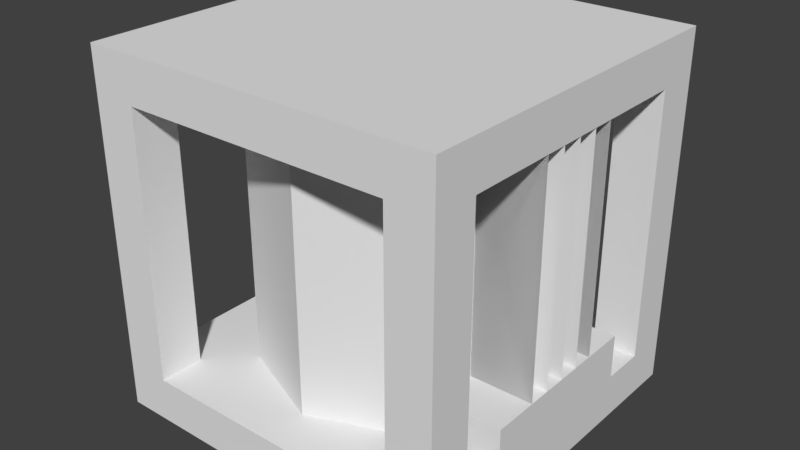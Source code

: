 # Source: thermal_heat_exchanger.blend  (saved by Blender 2.91.10; exported with 4.5.12 LTS)
import bpy
from mathutils import Matrix  # noqa: F401  (used for matrix-valued properties, if any)

bpy.ops.wm.read_factory_settings(use_empty=True)
scene = bpy.context.scene
scene.name = 'Scene'

# ---- collections
col_collection_1 = bpy.data.collections.new('Collection 1'); scene.collection.children.link(col_collection_1)

# ---- materials (node trees are filled in below, after node groups)
mat_thermal_heat_exchanger = bpy.data.materials.new('thermal_heat_exchanger')
mat_thermal_heat_exchanger.alpha_threshold = 0.0
mat_thermal_heat_exchanger.use_transparent_shadow = False
mat_thermal_heat_exchanger.roughness = 0.5

# ---- material node trees

# ---- world
world_world = bpy.data.worlds.new('World'); scene.world = world_world
world_world.color = (0.05088, 0.05088, 0.05088)
world_world.use_sun_shadow = False
world_world.sun_shadow_jitter_overblur = 0.0
world_world.cycles.sampling_method = 'MANUAL'

# ---- meshes
me_plane_001 = bpy.data.meshes.new('Plane.001')
me_plane_001.from_pydata([(-0.3125, -0.3125, 0.0), (0.3125, -0.3125, 0.0), (-0.3125, 0.3125, 0.0), (0.3125, 0.3125, 0.0), (0.3125, -0.4375, 0.375), (0.3125, 0.3125, 0.375), (0.3125, -0.4375, 0.5), (0.3125, 0.3125, 0.5), (1.788e-07, -0.4375, 0.375), (1.192e-07, 0.3125, 0.375), (1.937e-07, -0.4375, 0.5), (1.192e-07, 0.3125, 0.5), (-0.3125, -0.4375, 0.25), (-0.3125, -0.3125, 0.25), (-0.3125, -0.4375, -0.25), (-0.3125, -0.3125, -0.25), (0.3125, -0.4375, 0.25), (0.3125, -0.3125, 0.25), (0.3125, -0.4375, -0.25), (0.3125, -0.3125, -0.25), (-0.9375, -0.4375, -0.375), (-0.9375, 0.3125, -0.375), (-0.2746, -0.4375, -0.2652), (-0.2746, 0.3125, -0.2652), (0.0, -0.4375, 5.96e-08), (0.0, 0.3125, 0.0), (-0.2746, -0.4375, 0.2652), (-0.2746, 0.3125, 0.2652), (-0.9375, -0.4375, 0.375), (-0.9375, 0.3125, 0.375), (-1.6, -0.4375, 0.2652), (-1.6, 0.3125, 0.2652), (-1.875, -0.4375, 8.941e-08), (-1.875, 0.3125, 2.98e-08), (-1.6, -0.4375, -0.2652), (-1.6, 0.3125, -0.2652), (-2.188, 0.3125, 0.5), (-2.188, 0.4375, 0.5), (-2.188, 0.3125, -0.5), (-2.188, 0.4375, -0.5), (0.3125, 0.3125, 0.5), (0.3125, 0.4375, 0.5), (0.3125, 0.3125, -0.5), (0.3125, 0.4375, -0.5), (-2.188, -0.5625, 0.5), (-2.188, -0.4375, 0.5), (-2.188, -0.5625, -0.5), (-2.188, -0.4375, -0.5), (0.3125, -0.5625, 0.5), (0.3125, -0.4375, 0.5), (0.3125, -0.5625, -0.5), (0.3125, -0.4375, -0.5), (-0.3125, -0.3125, -0.0625), (0.3125, -0.3125, -0.0625), (-0.3125, 0.3125, -0.0625), (0.3125, 0.3125, -0.0625), (-0.3125, -0.3125, -0.125), (0.3125, -0.3125, -0.125), (-0.3125, 0.3125, -0.125), (0.3125, 0.3125, -0.125), (-0.3125, -0.3125, 0.125), (0.3125, -0.3125, 0.125), (-0.3125, 0.3125, 0.125), (0.3125, 0.3125, 0.125), (-0.3125, -0.3125, 0.0625), (0.3125, -0.3125, 0.0625), (-0.3125, 0.3125, 0.0625), (0.3125, 0.3125, 0.0625), (0.3125, -0.4375, -0.375), (0.3125, 0.3125, -0.375), (4.47e-08, -0.4375, -0.375), (1.192e-07, 0.3125, -0.375), (0.3125, -0.4375, -0.5), (0.3125, 0.3125, -0.5), (2.98e-08, -0.4375, -0.5), (1.192e-07, 0.3125, -0.5), (-1.875, -0.4375, 0.5), (-1.875, 0.3125, 0.5), (-2.188, -0.4375, 0.5), (-2.188, 0.3125, 0.5), (-1.875, -0.4375, 0.375), (-1.875, 0.3125, 0.375), (-2.188, -0.4375, 0.375), (-2.188, 0.3125, 0.375), (-1.875, -0.4375, -0.5), (-1.875, 0.3125, -0.5), (-1.875, -0.4375, -0.375), (-1.875, 0.3125, -0.375), (-2.188, -0.4375, -0.5), (-2.188, 0.3125, -0.5), (-2.188, -0.4375, -0.375), (-2.188, 0.3125, -0.375), (0.3125, -0.3125, -9.984e-06), (-0.3125, -0.3125, -9.962e-06), (0.3125, 0.3125, -1.004e-05), (-0.3125, 0.3125, -1.002e-05), (0.3125, -0.3125, 0.06249), (-0.3125, -0.3125, 0.06249), (0.3125, 0.3125, 0.06249), (-0.3125, 0.3125, 0.06249), (0.3125, -0.3125, 0.125), (-0.3125, -0.3125, 0.125), (0.3125, 0.3125, 0.125), (-0.3125, 0.3125, 0.125), (0.3125, -0.3125, -0.125), (-0.3125, -0.3125, -0.125), (0.3125, 0.3125, -0.125), (-0.3125, 0.3125, -0.125), (0.3125, -0.3125, -0.06251), (-0.3125, -0.3125, -0.06251), (0.3125, 0.3125, -0.06251), (-0.3125, 0.3125, -0.06251)], [], [(0, 1, 3, 2), (4, 5, 7, 6), (6, 7, 11, 10), (10, 11, 9, 8), (8, 9, 5, 4), (14, 15, 19, 18), (18, 19, 17, 16), (16, 17, 13, 12), (19, 15, 13, 17), (20, 21, 23, 22), (22, 23, 25, 24), (24, 25, 27, 26), (26, 27, 29, 28), (28, 29, 31, 30), (30, 31, 33, 32), (32, 33, 35, 34), (34, 35, 21, 20), (36, 37, 39, 38), (38, 39, 43, 42), (42, 43, 41, 40), (40, 41, 37, 36), (38, 42, 40, 36), (43, 39, 37, 41), (44, 45, 47, 46), (46, 47, 51, 50), (50, 51, 49, 48), (48, 49, 45, 44), (46, 50, 48, 44), (51, 47, 45, 49), (52, 53, 55, 54), (56, 57, 59, 58), (60, 61, 63, 62), (64, 65, 67, 66), (68, 69, 71, 70), (70, 71, 75, 74), (74, 75, 73, 72), (72, 73, 69, 68), (76, 77, 79, 78), (78, 79, 83, 82), (82, 83, 81, 80), (80, 81, 77, 76), (84, 85, 87, 86), (86, 87, 91, 90), (90, 91, 89, 88), (88, 89, 85, 84), (92, 93, 95, 94), (96, 97, 99, 98), (100, 101, 103, 102), (104, 105, 107, 106), (108, 109, 111, 110)])
_uv = me_plane_001.uv_layers.new(name='UVMap')
_uv.uv.foreach_set('vector', [0.0625, 0.125, 0.1875, 0.125, 0.1875, 0.4375, 0.0625, 0.4375, 0.0625, 0.0625, 0.0625, 0.4375, 0.0, 0.4375, 0.0, 0.0625, 0.0, 0.0625, 0.0, 0.4375, 0.0625, 0.4375, 0.0625, 0.0625, 0.0625, 0.0625, 0.0625, 0.4375, 0.0, 0.4375, 0.0, 0.0625, 0.0, 0.0625, 0.0, 0.4375, 0.0625, 0.4375, 0.0625, 0.0625, 0.875, 0.375, 0.875, 0.4375, 0.75, 0.4375, 0.75, 0.375, 0.75, 0.4375, 0.75, 0.5, 0.5, 0.5, 0.5, 0.4375, 0.875, 0.375, 0.875, 0.4375, 0.75, 0.4375, 0.75, 0.375, 0.5, 0.4375, 0.5, 0.3125, 0.75, 0.3125, 0.75, 0.4375, 0.1875, 0.4375, 0.1875, 0.0625, 0.3125, 0.0625, 0.3125, 0.4375, 0.1875, 0.4375, 0.1875, 0.0625, 0.3125, 0.0625, 0.3125, 0.4375, 0.1875, 0.4375, 0.1875, 0.0625, 0.3125, 0.0625, 0.3125, 0.4375, 0.1875, 0.4375, 0.1875, 0.0625, 0.3125, 0.0625, 0.3125, 0.4375, 0.1875, 0.4375, 0.1875, 0.0625, 0.3125, 0.0625, 0.3125, 0.4375, 0.1875, 0.4375, 0.1875, 0.0625, 0.3125, 0.0625, 0.3125, 0.4375, 0.1875, 0.4375, 0.1875, 0.0625, 0.3125, 0.0625, 0.3125, 0.4375, 0.1875, 0.4375, 0.1875, 0.0625, 0.3125, 0.0625, 0.3125, 0.4375, 0.5, 0.4375, 0.5, 0.5, 0.0, 0.5, 0.0, 0.4375, 0.5, 0.4375, 0.5, 0.5, 0.0, 0.5, 0.0, 0.4375, 0.5, 0.4375, 0.5, 0.5, 0.0, 0.5, 0.0, 0.4375, 0.5, 0.4375, 0.5, 0.5, 0.0, 0.5, 0.0, 0.4375, 0.0, 0.5, 0.5, 0.5, 0.5, 1.0, 9.998e-05, 0.9999, 0.9999, 0.9999, 0.5, 1.0, 0.5, 0.5, 1.0, 0.5, 0.5, 0.4375, 0.5, 0.5, 0.0, 0.5, 0.0, 0.4375, 0.5, 0.4375, 0.5, 0.5, 0.0, 0.5, 0.0, 0.4375, 0.5, 0.0, 0.5, 0.0625, 0.0, 0.0625, 0.0, 0.0, 0.5, 0.4375, 0.5, 0.5, 0.0, 0.5, 0.0, 0.4375, 0.5, 0.5, 1.0, 0.5, 0.9999, 0.9999, 0.5, 1.0, 0.5, 1.0, 9.998e-05, 0.9999, 0.0, 0.5, 0.5, 0.5, 0.0625, 0.125, 0.1875, 0.125, 0.1875, 0.4375, 0.0625, 0.4375, 0.0625, 0.125, 0.1875, 0.125, 0.1875, 0.4375, 0.0625, 0.4375, 0.0625, 0.125, 0.1875, 0.125, 0.1875, 0.4375, 0.0625, 0.4375, 0.0625, 0.125, 0.1875, 0.125, 0.1875, 0.4375, 0.0625, 0.4375, 0.0625, 0.0625, 0.0625, 0.4375, 0.0, 0.4375, 0.0, 0.0625, 0.0, 0.0625, 0.0, 0.4375, 0.0625, 0.4375, 0.0625, 0.0625, 0.0625, 0.0625, 0.0625, 0.4375, 0.0, 0.4375, 0.0, 0.0625, 0.0, 0.0625, 0.0, 0.4375, 0.0625, 0.4375, 0.0625, 0.0625, 0.0625, 0.0625, 0.0625, 0.4375, 0.0, 0.4375, 0.0, 0.0625, 0.0, 0.0625, 0.0, 0.4375, 0.0625, 0.4375, 0.0625, 0.0625, 0.0625, 0.0625, 0.0625, 0.4375, 0.0, 0.4375, 0.0, 0.0625, 0.0, 0.0625, 0.0, 0.4375, 0.0625, 0.4375, 0.0625, 0.0625, 0.0625, 0.0625, 0.0625, 0.4375, 0.0, 0.4375, 0.0, 0.0625, 0.0, 0.0625, 0.0, 0.4375, 0.0625, 0.4375, 0.0625, 0.0625, 0.0625, 0.0625, 0.0625, 0.4375, 0.0, 0.4375, 0.0, 0.0625, 0.0, 0.0625, 0.0, 0.4375, 0.0625, 0.4375, 0.0625, 0.0625, 0.0625, 0.125, 0.1875, 0.125, 0.1875, 0.4375, 0.0625, 0.4375, 0.0625, 0.125, 0.1875, 0.125, 0.1875, 0.4375, 0.0625, 0.4375, 0.0625, 0.125, 0.1875, 0.125, 0.1875, 0.4375, 0.0625, 0.4375, 0.0625, 0.125, 0.1875, 0.125, 0.1875, 0.4375, 0.0625, 0.4375, 0.0625, 0.125, 0.1875, 0.125, 0.1875, 0.4375, 0.0625, 0.4375])
me_plane_001.materials.append(mat_thermal_heat_exchanger)
me_plane_001.use_remesh_preserve_volume = False
me_plane_001.use_remesh_preserve_attributes = False
me_plane_001.use_mirror_vertex_groups = False
me_plane_001.update()

# ---- objects
ob_plane = bpy.data.objects.new('Plane', me_plane_001)

# ---- transforms, parenting, visibility, modifiers, constraints
ob_plane.location = (0.875, 0.5, 0.5625)
ob_plane.rotation_euler = (1.571, 0.0, 0.0)
ob_plane.scale = (0.4, 1.0, 1.0)
ob_plane.lineart.crease_threshold = 0.0

# ---- collection membership
col_collection_1.objects.link(ob_plane)

# ---- scene / render settings (as saved in the file)
scene.frame_start = 1; scene.frame_end = 250; scene.frame_set(1)
scene.render.engine = 'BLENDER_EEVEE_NEXT'
scene.render.resolution_percentage = 50
scene.render.dither_intensity = 0.0
scene.cycles.use_denoising = False
scene.cycles.samples = 128
scene.cycles.sampling_pattern = 'TABULATED_SOBOL'
scene.cycles.use_adaptive_sampling = False
scene.cycles.use_light_tree = False
scene.cycles.blur_glossy = 0.0
scene.cycles.sample_clamp_indirect = 0.0
scene.view_settings.view_transform = 'Standard'
bpy.context.view_layer.update()

# ---- added for rendering (the .blend has no active camera and no usable light): camera, sun
cam_auto = bpy.data.cameras.new('AutoCamera')
cam_auto.lens = 50.0
cam_auto.sensor_width = 36.0
cam_auto.clip_end = 1000.0
ob_auto_camera = bpy.data.objects.new('AutoCamera', cam_auto)
scene.collection.objects.link(ob_auto_camera)
ob_auto_camera.location = (2.10254, -1.42304, 1.78203)
ob_auto_camera.rotation_euler = (1.09748, -7.21219e-08, 0.694738)
scene.camera = ob_auto_camera
light_auto_sun = bpy.data.lights.new('AutoSun', 'SUN')
light_auto_sun.energy = 3.0
light_auto_sun.angle = 0.0523599
ob_auto_sun = bpy.data.objects.new('AutoSun', light_auto_sun)
scene.collection.objects.link(ob_auto_sun)
ob_auto_sun.rotation_euler = (0.872665, 0.174533, 0.523599)
bpy.context.view_layer.update()
